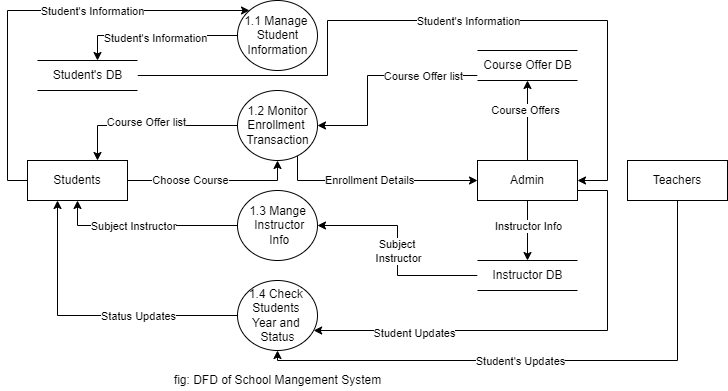

The diagram above was exported from draw.io. Its source (the exported page's mxGraphModel, read from the mxfile embedded in the PNG):
<mxGraphModel dx="595" dy="356" grid="1" gridSize="10" guides="1" tooltips="1" connect="1" arrows="1" fold="1" page="1" pageScale="1" pageWidth="850" pageHeight="1100" math="0" shadow="0">
  <root>
    <mxCell id="0" />
    <mxCell id="1" parent="0" />
    <mxCell id="QHyD8n41yh9pMJo9ngIp-19" style="edgeStyle=orthogonalEdgeStyle;rounded=0;orthogonalLoop=1;jettySize=auto;html=1;" edge="1" parent="1" source="QHyD8n41yh9pMJo9ngIp-2" target="QHyD8n41yh9pMJo9ngIp-7">
      <mxGeometry relative="1" as="geometry">
        <Array as="points">
          <mxPoint x="100" y="65" />
        </Array>
      </mxGeometry>
    </mxCell>
    <mxCell id="QHyD8n41yh9pMJo9ngIp-20" value="Student's Information" style="edgeLabel;html=1;align=center;verticalAlign=middle;resizable=0;points=[];" vertex="1" connectable="0" parent="QHyD8n41yh9pMJo9ngIp-19">
      <mxGeometry x="0.0036" y="2" relative="1" as="geometry">
        <mxPoint as="offset" />
      </mxGeometry>
    </mxCell>
    <mxCell id="QHyD8n41yh9pMJo9ngIp-2" value="1.1 Manage&amp;nbsp;&lt;br&gt;Student&lt;br&gt;Information" style="shape=ellipse;html=1;dashed=0;whitespace=wrap;perimeter=ellipsePerimeter;" vertex="1" parent="1">
      <mxGeometry x="240" y="30" width="80" height="70" as="geometry" />
    </mxCell>
    <mxCell id="QHyD8n41yh9pMJo9ngIp-17" style="edgeStyle=orthogonalEdgeStyle;rounded=0;orthogonalLoop=1;jettySize=auto;html=1;" edge="1" parent="1" source="QHyD8n41yh9pMJo9ngIp-3" target="QHyD8n41yh9pMJo9ngIp-10">
      <mxGeometry relative="1" as="geometry">
        <Array as="points">
          <mxPoint x="100" y="155" />
        </Array>
      </mxGeometry>
    </mxCell>
    <mxCell id="QHyD8n41yh9pMJo9ngIp-18" value="Course Offer list" style="edgeLabel;html=1;align=center;verticalAlign=middle;resizable=0;points=[];" vertex="1" connectable="0" parent="QHyD8n41yh9pMJo9ngIp-17">
      <mxGeometry x="0.0491" y="-4" relative="1" as="geometry">
        <mxPoint as="offset" />
      </mxGeometry>
    </mxCell>
    <mxCell id="QHyD8n41yh9pMJo9ngIp-23" style="edgeStyle=orthogonalEdgeStyle;rounded=0;orthogonalLoop=1;jettySize=auto;html=1;" edge="1" parent="1" source="QHyD8n41yh9pMJo9ngIp-3" target="QHyD8n41yh9pMJo9ngIp-11">
      <mxGeometry relative="1" as="geometry">
        <Array as="points">
          <mxPoint x="300" y="210" />
        </Array>
      </mxGeometry>
    </mxCell>
    <mxCell id="QHyD8n41yh9pMJo9ngIp-24" value="Enrollment Details" style="edgeLabel;html=1;align=center;verticalAlign=middle;resizable=0;points=[];" vertex="1" connectable="0" parent="QHyD8n41yh9pMJo9ngIp-23">
      <mxGeometry x="-0.0631" y="1" relative="1" as="geometry">
        <mxPoint as="offset" />
      </mxGeometry>
    </mxCell>
    <mxCell id="QHyD8n41yh9pMJo9ngIp-3" value="1.2 Monitor&lt;br&gt;Enrollment&amp;nbsp;&lt;br&gt;Transaction" style="shape=ellipse;html=1;dashed=0;whitespace=wrap;perimeter=ellipsePerimeter;" vertex="1" parent="1">
      <mxGeometry x="240" y="120" width="80" height="70" as="geometry" />
    </mxCell>
    <mxCell id="QHyD8n41yh9pMJo9ngIp-32" style="edgeStyle=orthogonalEdgeStyle;rounded=0;orthogonalLoop=1;jettySize=auto;html=1;entryX=0.5;entryY=1;entryDx=0;entryDy=0;" edge="1" parent="1" source="QHyD8n41yh9pMJo9ngIp-4" target="QHyD8n41yh9pMJo9ngIp-10">
      <mxGeometry relative="1" as="geometry" />
    </mxCell>
    <mxCell id="QHyD8n41yh9pMJo9ngIp-33" value="Subject Instructor" style="edgeLabel;html=1;align=center;verticalAlign=middle;resizable=0;points=[];" vertex="1" connectable="0" parent="QHyD8n41yh9pMJo9ngIp-32">
      <mxGeometry x="0.1373" relative="1" as="geometry">
        <mxPoint as="offset" />
      </mxGeometry>
    </mxCell>
    <mxCell id="QHyD8n41yh9pMJo9ngIp-4" value="1.3 Mange&lt;br&gt;&amp;nbsp;Instructor&lt;br&gt;&amp;nbsp;Info" style="shape=ellipse;html=1;dashed=0;whitespace=wrap;perimeter=ellipsePerimeter;" vertex="1" parent="1">
      <mxGeometry x="240" y="220" width="80" height="70" as="geometry" />
    </mxCell>
    <mxCell id="QHyD8n41yh9pMJo9ngIp-34" style="edgeStyle=orthogonalEdgeStyle;rounded=0;orthogonalLoop=1;jettySize=auto;html=1;" edge="1" parent="1" source="QHyD8n41yh9pMJo9ngIp-5" target="QHyD8n41yh9pMJo9ngIp-10">
      <mxGeometry relative="1" as="geometry">
        <Array as="points">
          <mxPoint x="60" y="345" />
        </Array>
      </mxGeometry>
    </mxCell>
    <mxCell id="QHyD8n41yh9pMJo9ngIp-35" value="Status Updates" style="edgeLabel;html=1;align=center;verticalAlign=middle;resizable=0;points=[];" vertex="1" connectable="0" parent="QHyD8n41yh9pMJo9ngIp-34">
      <mxGeometry x="-0.1444" y="-1" relative="1" as="geometry">
        <mxPoint x="26" y="1" as="offset" />
      </mxGeometry>
    </mxCell>
    <mxCell id="QHyD8n41yh9pMJo9ngIp-5" value="1.4 Check&amp;nbsp;&lt;br&gt;Students&amp;nbsp;&lt;br&gt;Year and&amp;nbsp;&lt;br&gt;Status" style="shape=ellipse;html=1;dashed=0;whitespace=wrap;perimeter=ellipsePerimeter;" vertex="1" parent="1">
      <mxGeometry x="240" y="310" width="80" height="70" as="geometry" />
    </mxCell>
    <mxCell id="QHyD8n41yh9pMJo9ngIp-29" style="edgeStyle=orthogonalEdgeStyle;rounded=0;orthogonalLoop=1;jettySize=auto;html=1;" edge="1" parent="1" source="QHyD8n41yh9pMJo9ngIp-7" target="QHyD8n41yh9pMJo9ngIp-11">
      <mxGeometry relative="1" as="geometry">
        <Array as="points">
          <mxPoint x="330" y="105" />
          <mxPoint x="330" y="50" />
          <mxPoint x="610" y="50" />
          <mxPoint x="610" y="210" />
        </Array>
      </mxGeometry>
    </mxCell>
    <mxCell id="QHyD8n41yh9pMJo9ngIp-31" value="Student's Information" style="edgeLabel;html=1;align=center;verticalAlign=middle;resizable=0;points=[];" vertex="1" connectable="0" parent="QHyD8n41yh9pMJo9ngIp-29">
      <mxGeometry x="0.3765" y="-2" relative="1" as="geometry">
        <mxPoint x="-107" y="-2" as="offset" />
      </mxGeometry>
    </mxCell>
    <mxCell id="QHyD8n41yh9pMJo9ngIp-7" value="Student's DB" style="html=1;dashed=0;whitespace=wrap;shape=partialRectangle;right=0;left=0;" vertex="1" parent="1">
      <mxGeometry x="40" y="90" width="100" height="30" as="geometry" />
    </mxCell>
    <mxCell id="QHyD8n41yh9pMJo9ngIp-27" style="edgeStyle=orthogonalEdgeStyle;rounded=0;orthogonalLoop=1;jettySize=auto;html=1;" edge="1" parent="1" source="QHyD8n41yh9pMJo9ngIp-8" target="QHyD8n41yh9pMJo9ngIp-3">
      <mxGeometry relative="1" as="geometry">
        <Array as="points">
          <mxPoint x="370" y="105" />
          <mxPoint x="370" y="155" />
        </Array>
      </mxGeometry>
    </mxCell>
    <mxCell id="QHyD8n41yh9pMJo9ngIp-28" value="Course Offer list" style="edgeLabel;html=1;align=center;verticalAlign=middle;resizable=0;points=[];" vertex="1" connectable="0" parent="QHyD8n41yh9pMJo9ngIp-27">
      <mxGeometry x="-0.2514" y="-2" relative="1" as="geometry">
        <mxPoint x="24" y="2" as="offset" />
      </mxGeometry>
    </mxCell>
    <mxCell id="QHyD8n41yh9pMJo9ngIp-8" value="Course Offer DB" style="html=1;dashed=0;whitespace=wrap;shape=partialRectangle;right=0;left=0;" vertex="1" parent="1">
      <mxGeometry x="480" y="80" width="100" height="30" as="geometry" />
    </mxCell>
    <mxCell id="QHyD8n41yh9pMJo9ngIp-39" style="edgeStyle=orthogonalEdgeStyle;rounded=0;orthogonalLoop=1;jettySize=auto;html=1;" edge="1" parent="1" source="QHyD8n41yh9pMJo9ngIp-9" target="QHyD8n41yh9pMJo9ngIp-4">
      <mxGeometry relative="1" as="geometry" />
    </mxCell>
    <mxCell id="QHyD8n41yh9pMJo9ngIp-40" value="Subject&amp;nbsp;&lt;br&gt;Instructor" style="edgeLabel;html=1;align=center;verticalAlign=middle;resizable=0;points=[];" vertex="1" connectable="0" parent="QHyD8n41yh9pMJo9ngIp-39">
      <mxGeometry x="-0.1086" relative="1" as="geometry">
        <mxPoint y="-11" as="offset" />
      </mxGeometry>
    </mxCell>
    <mxCell id="QHyD8n41yh9pMJo9ngIp-9" value="Instructor DB" style="html=1;dashed=0;whitespace=wrap;shape=partialRectangle;right=0;left=0;" vertex="1" parent="1">
      <mxGeometry x="480" y="290" width="100" height="30" as="geometry" />
    </mxCell>
    <mxCell id="QHyD8n41yh9pMJo9ngIp-15" style="edgeStyle=orthogonalEdgeStyle;rounded=0;orthogonalLoop=1;jettySize=auto;html=1;entryX=0.5;entryY=1;entryDx=0;entryDy=0;" edge="1" parent="1" source="QHyD8n41yh9pMJo9ngIp-10" target="QHyD8n41yh9pMJo9ngIp-3">
      <mxGeometry relative="1" as="geometry" />
    </mxCell>
    <mxCell id="QHyD8n41yh9pMJo9ngIp-16" value="Choose Course" style="edgeLabel;html=1;align=center;verticalAlign=middle;resizable=0;points=[];" vertex="1" connectable="0" parent="QHyD8n41yh9pMJo9ngIp-15">
      <mxGeometry x="-0.2682" y="1" relative="1" as="geometry">
        <mxPoint as="offset" />
      </mxGeometry>
    </mxCell>
    <mxCell id="QHyD8n41yh9pMJo9ngIp-21" style="edgeStyle=orthogonalEdgeStyle;rounded=0;orthogonalLoop=1;jettySize=auto;html=1;" edge="1" parent="1" source="QHyD8n41yh9pMJo9ngIp-10" target="QHyD8n41yh9pMJo9ngIp-2">
      <mxGeometry relative="1" as="geometry">
        <Array as="points">
          <mxPoint x="10" y="210" />
          <mxPoint x="10" y="40" />
        </Array>
      </mxGeometry>
    </mxCell>
    <mxCell id="QHyD8n41yh9pMJo9ngIp-22" value="Student's Information" style="edgeLabel;html=1;align=center;verticalAlign=middle;resizable=0;points=[];" vertex="1" connectable="0" parent="QHyD8n41yh9pMJo9ngIp-21">
      <mxGeometry x="0.2694" relative="1" as="geometry">
        <mxPoint as="offset" />
      </mxGeometry>
    </mxCell>
    <mxCell id="QHyD8n41yh9pMJo9ngIp-10" value="Students" style="whiteSpace=wrap;html=1;align=center;" vertex="1" parent="1">
      <mxGeometry x="30" y="190" width="100" height="40" as="geometry" />
    </mxCell>
    <mxCell id="QHyD8n41yh9pMJo9ngIp-26" style="edgeStyle=orthogonalEdgeStyle;rounded=0;orthogonalLoop=1;jettySize=auto;html=1;" edge="1" parent="1" source="QHyD8n41yh9pMJo9ngIp-11" target="QHyD8n41yh9pMJo9ngIp-8">
      <mxGeometry relative="1" as="geometry" />
    </mxCell>
    <mxCell id="QHyD8n41yh9pMJo9ngIp-37" value="Course Offers" style="edgeLabel;html=1;align=center;verticalAlign=middle;resizable=0;points=[];" vertex="1" connectable="0" parent="QHyD8n41yh9pMJo9ngIp-26">
      <mxGeometry x="0.2655" y="3" relative="1" as="geometry">
        <mxPoint as="offset" />
      </mxGeometry>
    </mxCell>
    <mxCell id="QHyD8n41yh9pMJo9ngIp-36" style="edgeStyle=orthogonalEdgeStyle;rounded=0;orthogonalLoop=1;jettySize=auto;html=1;" edge="1" parent="1" source="QHyD8n41yh9pMJo9ngIp-11" target="QHyD8n41yh9pMJo9ngIp-9">
      <mxGeometry relative="1" as="geometry" />
    </mxCell>
    <mxCell id="QHyD8n41yh9pMJo9ngIp-38" value="Instructor Info" style="edgeLabel;html=1;align=center;verticalAlign=middle;resizable=0;points=[];" vertex="1" connectable="0" parent="QHyD8n41yh9pMJo9ngIp-36">
      <mxGeometry x="0.1867" relative="1" as="geometry">
        <mxPoint y="-11" as="offset" />
      </mxGeometry>
    </mxCell>
    <mxCell id="QHyD8n41yh9pMJo9ngIp-41" style="edgeStyle=orthogonalEdgeStyle;rounded=0;orthogonalLoop=1;jettySize=auto;html=1;" edge="1" parent="1" source="QHyD8n41yh9pMJo9ngIp-11" target="QHyD8n41yh9pMJo9ngIp-5">
      <mxGeometry relative="1" as="geometry">
        <Array as="points">
          <mxPoint x="610" y="220" />
          <mxPoint x="610" y="360" />
        </Array>
      </mxGeometry>
    </mxCell>
    <mxCell id="QHyD8n41yh9pMJo9ngIp-42" value="Student Updates" style="edgeLabel;html=1;align=center;verticalAlign=middle;resizable=0;points=[];" vertex="1" connectable="0" parent="QHyD8n41yh9pMJo9ngIp-41">
      <mxGeometry x="0.5712" y="2" relative="1" as="geometry">
        <mxPoint as="offset" />
      </mxGeometry>
    </mxCell>
    <mxCell id="QHyD8n41yh9pMJo9ngIp-11" value="Admin" style="whiteSpace=wrap;html=1;align=center;" vertex="1" parent="1">
      <mxGeometry x="480" y="190" width="100" height="40" as="geometry" />
    </mxCell>
    <mxCell id="QHyD8n41yh9pMJo9ngIp-46" style="edgeStyle=orthogonalEdgeStyle;rounded=0;orthogonalLoop=1;jettySize=auto;html=1;" edge="1" parent="1" source="QHyD8n41yh9pMJo9ngIp-12" target="QHyD8n41yh9pMJo9ngIp-5">
      <mxGeometry relative="1" as="geometry">
        <Array as="points">
          <mxPoint x="680" y="390" />
          <mxPoint x="280" y="390" />
        </Array>
      </mxGeometry>
    </mxCell>
    <mxCell id="QHyD8n41yh9pMJo9ngIp-47" value="Student's Updates" style="edgeLabel;html=1;align=center;verticalAlign=middle;resizable=0;points=[];" vertex="1" connectable="0" parent="QHyD8n41yh9pMJo9ngIp-46">
      <mxGeometry x="0.1144" relative="1" as="geometry">
        <mxPoint as="offset" />
      </mxGeometry>
    </mxCell>
    <mxCell id="QHyD8n41yh9pMJo9ngIp-12" value="Teachers" style="whiteSpace=wrap;html=1;align=center;" vertex="1" parent="1">
      <mxGeometry x="630" y="190" width="100" height="40" as="geometry" />
    </mxCell>
    <mxCell id="QHyD8n41yh9pMJo9ngIp-43" value="fig: DFD of School Mangement System" style="text;html=1;align=center;verticalAlign=middle;resizable=0;points=[];autosize=1;strokeColor=none;fillColor=none;" vertex="1" parent="1">
      <mxGeometry x="170" y="400" width="220" height="20" as="geometry" />
    </mxCell>
  </root>
</mxGraphModel>